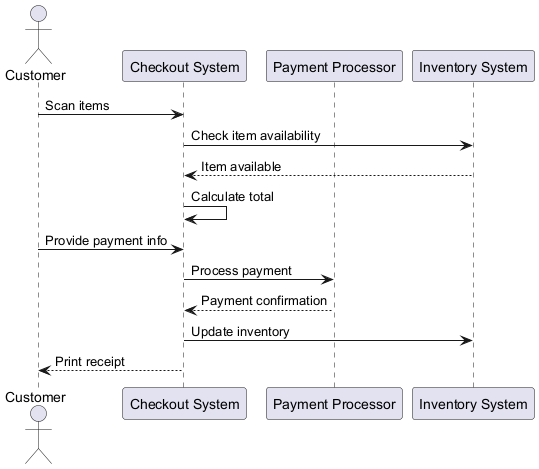

The diagram above was rendered by PlantUML. Its source (embedded in the PNG):
@startuml
actor Customer
participant "Checkout System" as Checkout
participant "Payment Processor" as Payment
participant "Inventory System" as Inventory

Customer -> Checkout : Scan items
Checkout -> Inventory : Check item availability
Inventory --> Checkout : Item available
Checkout -> Checkout : Calculate total
Customer -> Checkout : Provide payment info
Checkout -> Payment : Process payment
Payment --> Checkout : Payment confirmation
Checkout -> Inventory : Update inventory
Checkout --> Customer : Print receipt
@enduml